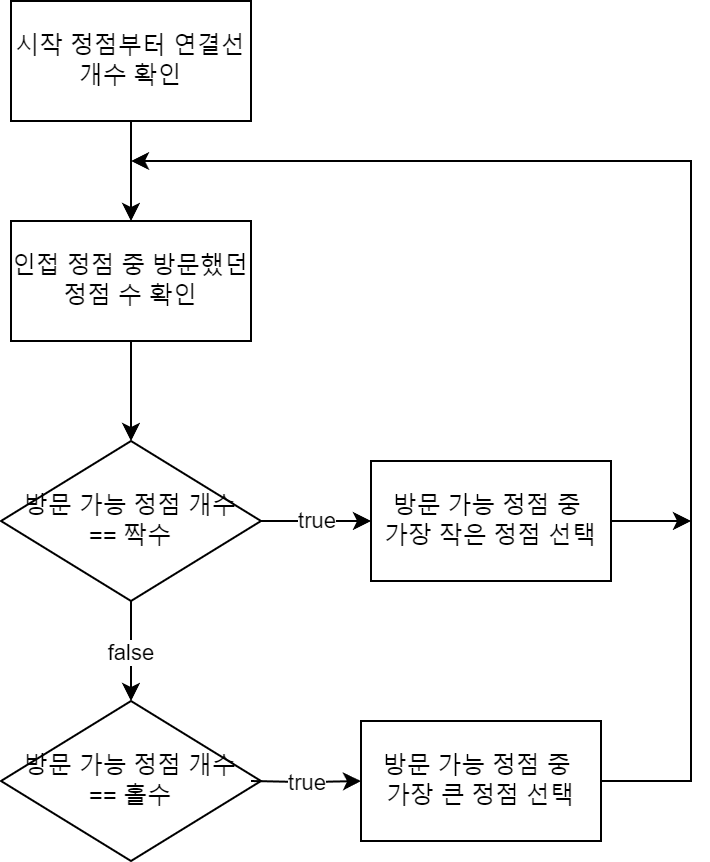

The diagram above was exported from draw.io. Its source (the exported page's mxGraphModel, read from the mxfile embedded in the PNG):
<mxGraphModel dx="1149" dy="510" grid="1" gridSize="10" guides="1" tooltips="1" connect="1" arrows="1" fold="1" page="1" pageScale="1" pageWidth="850" pageHeight="1100" math="0" shadow="0">
  <root>
    <mxCell id="0" />
    <mxCell id="1" parent="0" />
    <mxCell id="Q-aA4oPnKh9gkY5X6cri-164" value="" style="edgeStyle=orthogonalEdgeStyle;rounded=0;orthogonalLoop=1;jettySize=auto;html=1;" edge="1" parent="1" source="Q-aA4oPnKh9gkY5X6cri-161" target="Q-aA4oPnKh9gkY5X6cri-163">
      <mxGeometry relative="1" as="geometry" />
    </mxCell>
    <mxCell id="Q-aA4oPnKh9gkY5X6cri-161" value="시작 정점부터 연결선 개수 확인" style="rounded=0;whiteSpace=wrap;html=1;" vertex="1" parent="1">
      <mxGeometry x="70" y="40" width="120" height="60" as="geometry" />
    </mxCell>
    <mxCell id="Q-aA4oPnKh9gkY5X6cri-168" value="" style="edgeStyle=orthogonalEdgeStyle;rounded=0;orthogonalLoop=1;jettySize=auto;html=1;" edge="1" parent="1" source="Q-aA4oPnKh9gkY5X6cri-163" target="Q-aA4oPnKh9gkY5X6cri-167">
      <mxGeometry relative="1" as="geometry" />
    </mxCell>
    <mxCell id="Q-aA4oPnKh9gkY5X6cri-163" value="인접 정점 중 방문했던 정점 수 확인" style="whiteSpace=wrap;html=1;rounded=0;" vertex="1" parent="1">
      <mxGeometry x="70" y="150" width="120" height="60" as="geometry" />
    </mxCell>
    <mxCell id="Q-aA4oPnKh9gkY5X6cri-170" value="true" style="edgeStyle=orthogonalEdgeStyle;rounded=0;orthogonalLoop=1;jettySize=auto;html=1;" edge="1" parent="1" source="Q-aA4oPnKh9gkY5X6cri-167" target="Q-aA4oPnKh9gkY5X6cri-169">
      <mxGeometry relative="1" as="geometry" />
    </mxCell>
    <mxCell id="Q-aA4oPnKh9gkY5X6cri-172" value="false" style="edgeStyle=orthogonalEdgeStyle;rounded=0;orthogonalLoop=1;jettySize=auto;html=1;" edge="1" parent="1" source="Q-aA4oPnKh9gkY5X6cri-167" target="Q-aA4oPnKh9gkY5X6cri-171">
      <mxGeometry relative="1" as="geometry" />
    </mxCell>
    <mxCell id="Q-aA4oPnKh9gkY5X6cri-167" value="방문 가능 정점 개수&lt;br&gt;== 짝수" style="rhombus;whiteSpace=wrap;html=1;rounded=0;" vertex="1" parent="1">
      <mxGeometry x="65" y="260" width="130" height="80" as="geometry" />
    </mxCell>
    <mxCell id="Q-aA4oPnKh9gkY5X6cri-176" style="edgeStyle=orthogonalEdgeStyle;rounded=0;orthogonalLoop=1;jettySize=auto;html=1;" edge="1" parent="1" source="Q-aA4oPnKh9gkY5X6cri-169">
      <mxGeometry relative="1" as="geometry">
        <mxPoint x="410" y="300" as="targetPoint" />
      </mxGeometry>
    </mxCell>
    <mxCell id="Q-aA4oPnKh9gkY5X6cri-169" value="방문 가능 정점 중&amp;nbsp;&lt;br&gt;가장 작은 정점 선택" style="whiteSpace=wrap;html=1;rounded=0;" vertex="1" parent="1">
      <mxGeometry x="250" y="270" width="120" height="60" as="geometry" />
    </mxCell>
    <mxCell id="Q-aA4oPnKh9gkY5X6cri-171" value="방문 가능 정점 개수&lt;br&gt;== 홀수" style="rhombus;whiteSpace=wrap;html=1;rounded=0;" vertex="1" parent="1">
      <mxGeometry x="65" y="390" width="130" height="80" as="geometry" />
    </mxCell>
    <mxCell id="Q-aA4oPnKh9gkY5X6cri-173" value="true" style="edgeStyle=orthogonalEdgeStyle;rounded=0;orthogonalLoop=1;jettySize=auto;html=1;" edge="1" parent="1" target="Q-aA4oPnKh9gkY5X6cri-174">
      <mxGeometry relative="1" as="geometry">
        <mxPoint x="190" y="430" as="sourcePoint" />
      </mxGeometry>
    </mxCell>
    <mxCell id="Q-aA4oPnKh9gkY5X6cri-175" style="edgeStyle=orthogonalEdgeStyle;rounded=0;orthogonalLoop=1;jettySize=auto;html=1;" edge="1" parent="1" source="Q-aA4oPnKh9gkY5X6cri-174">
      <mxGeometry relative="1" as="geometry">
        <mxPoint x="130.00000000000023" y="120" as="targetPoint" />
        <Array as="points">
          <mxPoint x="410" y="430" />
          <mxPoint x="410" y="120" />
        </Array>
      </mxGeometry>
    </mxCell>
    <mxCell id="Q-aA4oPnKh9gkY5X6cri-174" value="방문 가능 정점 중&amp;nbsp;&lt;br&gt;가장 큰 정점 선택" style="whiteSpace=wrap;html=1;rounded=0;" vertex="1" parent="1">
      <mxGeometry x="245" y="400" width="120" height="60" as="geometry" />
    </mxCell>
  </root>
</mxGraphModel>